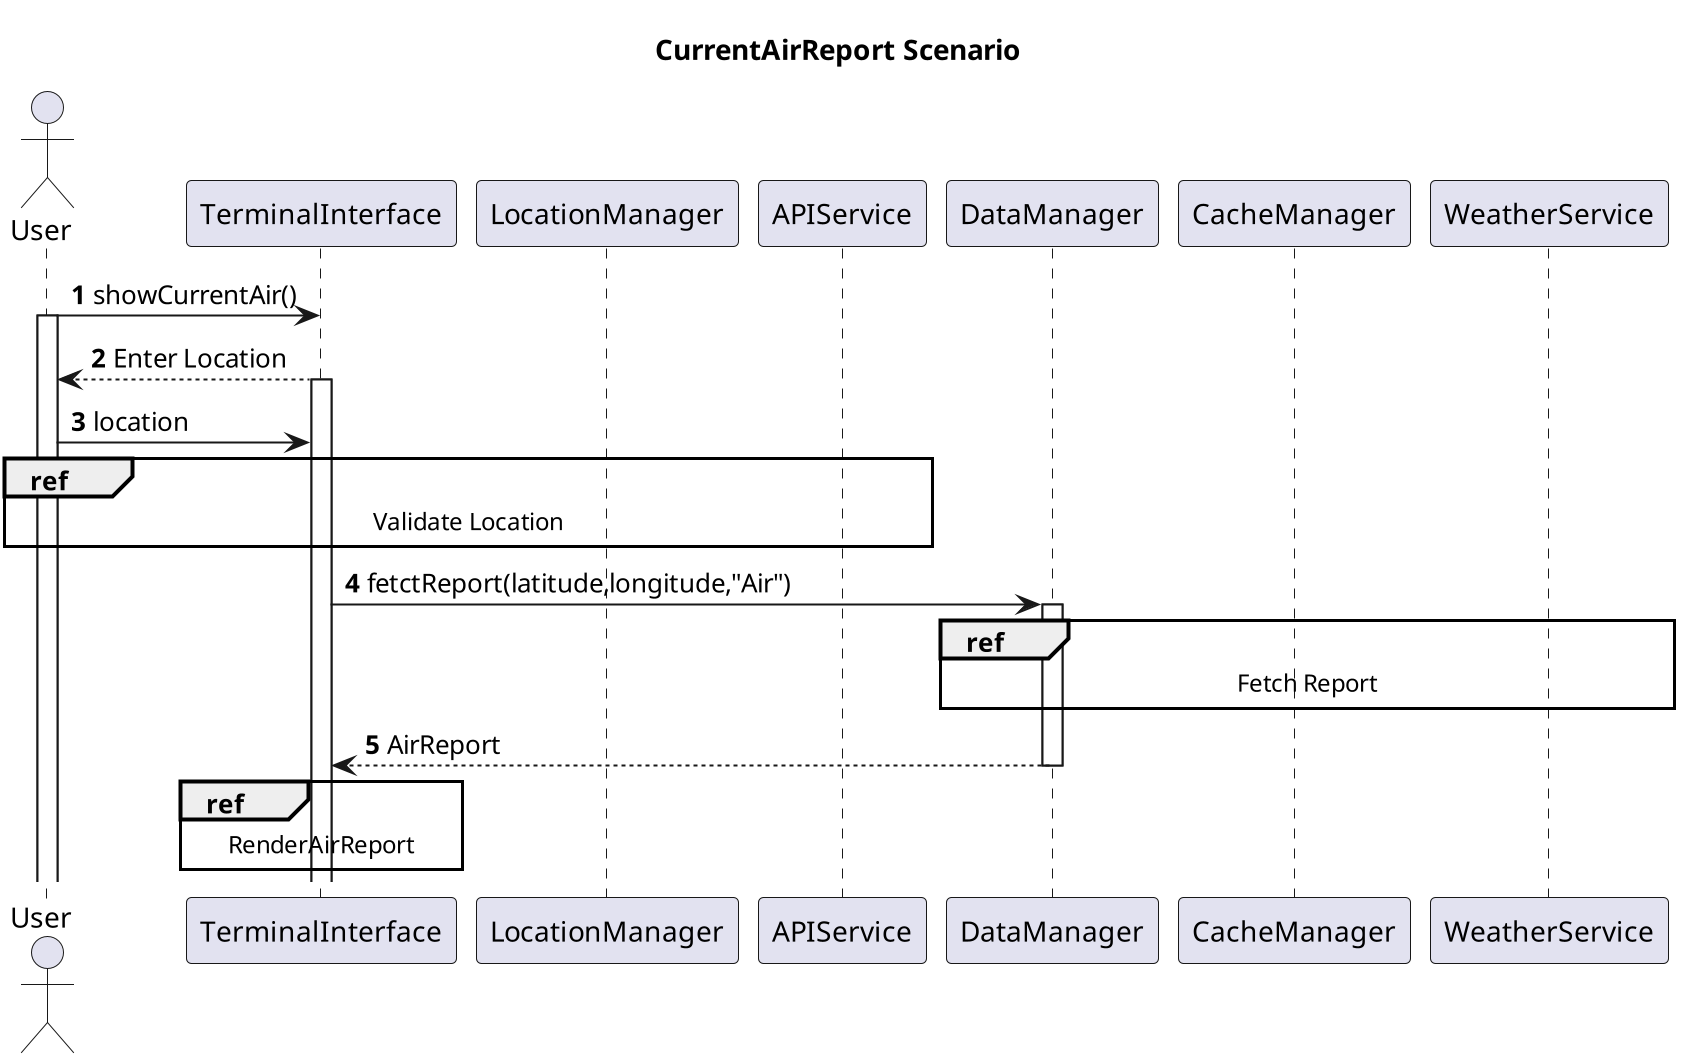

The diagram above was rendered by PlantUML. Its source (embedded in the PNG):
@startuml
title CurrentAirReport Scenario
autonumber
actor User
participant TerminalInterface
participant LocationManager
participant APIService
participant DataManager
participant CacheManager
participant WeatherService

scale 2
User -> TerminalInterface: showCurrentAir()
activate User
TerminalInterface --> User: Enter Location
activate TerminalInterface
User -> TerminalInterface: location

ref over User,TerminalInterface,LocationManager,APIService
    Validate Location
end ref


TerminalInterface -> DataManager: fetctReport(latitude,longitude,"Air")
activate DataManager

ref over DataManager,CacheManager,WeatherService
    Fetch Report
end ref    


DataManager --> TerminalInterface: AirReport
deactivate DataManager


ref over TerminalInterface
    RenderAirReport
end ref



@enduml